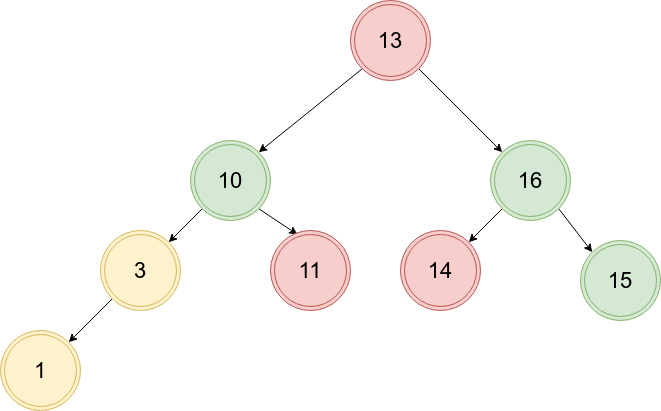

The diagram above was exported from draw.io. Its source (the exported page's mxGraphModel, read from the mxfile embedded in the PNG):
<mxGraphModel dx="2062" dy="1123" grid="1" gridSize="10" guides="1" tooltips="1" connect="1" arrows="1" fold="1" page="1" pageScale="1" pageWidth="827" pageHeight="1169" math="0" shadow="0">
  <root>
    <mxCell id="0" />
    <mxCell id="1" parent="0" />
    <mxCell id="VOMSdcWIXcTdtDrZ65gf-1" style="rounded=0;orthogonalLoop=1;jettySize=auto;html=1;exitX=0;exitY=1;exitDx=0;exitDy=0;entryX=1;entryY=0;entryDx=0;entryDy=0;" edge="1" parent="1" source="VOMSdcWIXcTdtDrZ65gf-2" target="VOMSdcWIXcTdtDrZ65gf-9">
      <mxGeometry relative="1" as="geometry" />
    </mxCell>
    <mxCell id="VOMSdcWIXcTdtDrZ65gf-2" value="&lt;span style=&quot;font-size: 22px;&quot;&gt;3&lt;/span&gt;" style="ellipse;shape=doubleEllipse;whiteSpace=wrap;html=1;aspect=fixed;fillColor=#fff2cc;strokeColor=#d6b656;" vertex="1" parent="1">
      <mxGeometry x="140" y="300" width="80" height="80" as="geometry" />
    </mxCell>
    <mxCell id="VOMSdcWIXcTdtDrZ65gf-3" style="rounded=0;orthogonalLoop=1;jettySize=auto;html=1;exitX=1;exitY=1;exitDx=0;exitDy=0;entryX=0;entryY=0;entryDx=0;entryDy=0;" edge="1" parent="1" source="VOMSdcWIXcTdtDrZ65gf-5" target="VOMSdcWIXcTdtDrZ65gf-13">
      <mxGeometry relative="1" as="geometry" />
    </mxCell>
    <mxCell id="VOMSdcWIXcTdtDrZ65gf-4" style="rounded=0;orthogonalLoop=1;jettySize=auto;html=1;exitX=0;exitY=1;exitDx=0;exitDy=0;entryX=1;entryY=0;entryDx=0;entryDy=0;" edge="1" parent="1" source="VOMSdcWIXcTdtDrZ65gf-5" target="VOMSdcWIXcTdtDrZ65gf-14">
      <mxGeometry relative="1" as="geometry" />
    </mxCell>
    <mxCell id="VOMSdcWIXcTdtDrZ65gf-5" value="&lt;font style=&quot;font-size: 22px;&quot;&gt;16&lt;/font&gt;" style="ellipse;shape=doubleEllipse;whiteSpace=wrap;html=1;aspect=fixed;fillColor=#d5e8d4;strokeColor=#82b366;" vertex="1" parent="1">
      <mxGeometry x="530" y="210" width="80" height="80" as="geometry" />
    </mxCell>
    <mxCell id="VOMSdcWIXcTdtDrZ65gf-6" style="rounded=0;orthogonalLoop=1;jettySize=auto;html=1;exitX=0;exitY=1;exitDx=0;exitDy=0;" edge="1" parent="1" source="VOMSdcWIXcTdtDrZ65gf-8" target="VOMSdcWIXcTdtDrZ65gf-2">
      <mxGeometry relative="1" as="geometry" />
    </mxCell>
    <mxCell id="VOMSdcWIXcTdtDrZ65gf-16" style="rounded=0;orthogonalLoop=1;jettySize=auto;html=1;exitX=1;exitY=1;exitDx=0;exitDy=0;entryX=0.338;entryY=0.05;entryDx=0;entryDy=0;entryPerimeter=0;" edge="1" parent="1" source="VOMSdcWIXcTdtDrZ65gf-8" target="VOMSdcWIXcTdtDrZ65gf-15">
      <mxGeometry relative="1" as="geometry" />
    </mxCell>
    <mxCell id="VOMSdcWIXcTdtDrZ65gf-8" value="&lt;font style=&quot;font-size: 22px;&quot;&gt;10&lt;/font&gt;" style="ellipse;shape=doubleEllipse;whiteSpace=wrap;html=1;aspect=fixed;fillColor=#d5e8d4;strokeColor=#82b366;" vertex="1" parent="1">
      <mxGeometry x="230" y="210" width="80" height="80" as="geometry" />
    </mxCell>
    <mxCell id="VOMSdcWIXcTdtDrZ65gf-9" value="&lt;span style=&quot;font-size: 22px;&quot;&gt;1&lt;/span&gt;" style="ellipse;shape=doubleEllipse;whiteSpace=wrap;html=1;aspect=fixed;fillColor=#fff2cc;strokeColor=#d6b656;" vertex="1" parent="1">
      <mxGeometry x="40" y="400" width="80" height="80" as="geometry" />
    </mxCell>
    <mxCell id="VOMSdcWIXcTdtDrZ65gf-10" style="rounded=0;orthogonalLoop=1;jettySize=auto;html=1;exitX=1;exitY=1;exitDx=0;exitDy=0;entryX=0;entryY=0;entryDx=0;entryDy=0;" edge="1" parent="1" source="VOMSdcWIXcTdtDrZ65gf-12" target="VOMSdcWIXcTdtDrZ65gf-5">
      <mxGeometry relative="1" as="geometry" />
    </mxCell>
    <mxCell id="VOMSdcWIXcTdtDrZ65gf-17" style="rounded=0;orthogonalLoop=1;jettySize=auto;html=1;exitX=0;exitY=1;exitDx=0;exitDy=0;entryX=1;entryY=0;entryDx=0;entryDy=0;" edge="1" parent="1" source="VOMSdcWIXcTdtDrZ65gf-12" target="VOMSdcWIXcTdtDrZ65gf-8">
      <mxGeometry relative="1" as="geometry" />
    </mxCell>
    <mxCell id="VOMSdcWIXcTdtDrZ65gf-12" value="&lt;font style=&quot;font-size: 22px;&quot;&gt;13&lt;/font&gt;" style="ellipse;shape=doubleEllipse;whiteSpace=wrap;html=1;aspect=fixed;fillColor=#f8cecc;strokeColor=#b85450;" vertex="1" parent="1">
      <mxGeometry x="390" y="70" width="80" height="80" as="geometry" />
    </mxCell>
    <mxCell id="VOMSdcWIXcTdtDrZ65gf-13" value="&lt;font style=&quot;font-size: 22px;&quot;&gt;15&lt;/font&gt;" style="ellipse;shape=doubleEllipse;whiteSpace=wrap;html=1;aspect=fixed;fillColor=#d5e8d4;strokeColor=#82b366;" vertex="1" parent="1">
      <mxGeometry x="620" y="310" width="80" height="80" as="geometry" />
    </mxCell>
    <mxCell id="VOMSdcWIXcTdtDrZ65gf-14" value="&lt;font style=&quot;font-size: 22px;&quot;&gt;14&lt;/font&gt;" style="ellipse;shape=doubleEllipse;whiteSpace=wrap;html=1;aspect=fixed;fillColor=#f8cecc;strokeColor=#b85450;" vertex="1" parent="1">
      <mxGeometry x="440" y="300" width="80" height="80" as="geometry" />
    </mxCell>
    <mxCell id="VOMSdcWIXcTdtDrZ65gf-15" value="&lt;font style=&quot;font-size: 22px;&quot;&gt;11&lt;/font&gt;" style="ellipse;shape=doubleEllipse;whiteSpace=wrap;html=1;aspect=fixed;fillColor=#f8cecc;strokeColor=#b85450;" vertex="1" parent="1">
      <mxGeometry x="310" y="300" width="80" height="80" as="geometry" />
    </mxCell>
  </root>
</mxGraphModel>